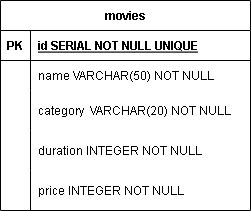

The diagram above was exported from draw.io. Its source (the exported page's mxGraphModel, read from the mxfile embedded in the PNG):
<mxGraphModel dx="1434" dy="750" grid="1" gridSize="10" guides="1" tooltips="1" connect="1" arrows="1" fold="1" page="1" pageScale="1" pageWidth="850" pageHeight="1100" math="0" shadow="0" extFonts="Permanent Marker^https://fonts.googleapis.com/css?family=Permanent+Marker">
  <root>
    <mxCell id="0" />
    <mxCell id="1" parent="0" />
    <mxCell id="C-vyLk0tnHw3VtMMgP7b-2" value="movies" style="shape=table;startSize=30;container=1;collapsible=1;childLayout=tableLayout;fixedRows=1;rowLines=0;fontStyle=1;align=center;resizeLast=1;" parent="1" vertex="1">
      <mxGeometry x="320" y="210" width="250" height="210" as="geometry" />
    </mxCell>
    <mxCell id="C-vyLk0tnHw3VtMMgP7b-3" value="" style="shape=partialRectangle;collapsible=0;dropTarget=0;pointerEvents=0;fillColor=none;points=[[0,0.5],[1,0.5]];portConstraint=eastwest;top=0;left=0;right=0;bottom=1;" parent="C-vyLk0tnHw3VtMMgP7b-2" vertex="1">
      <mxGeometry y="30" width="250" height="30" as="geometry" />
    </mxCell>
    <mxCell id="C-vyLk0tnHw3VtMMgP7b-4" value="PK" style="shape=partialRectangle;overflow=hidden;connectable=0;fillColor=none;top=0;left=0;bottom=0;right=0;fontStyle=1;" parent="C-vyLk0tnHw3VtMMgP7b-3" vertex="1">
      <mxGeometry width="30" height="30" as="geometry">
        <mxRectangle width="30" height="30" as="alternateBounds" />
      </mxGeometry>
    </mxCell>
    <mxCell id="C-vyLk0tnHw3VtMMgP7b-5" value="id SERIAL NOT NULL UNIQUE" style="shape=partialRectangle;overflow=hidden;connectable=0;fillColor=none;top=0;left=0;bottom=0;right=0;align=left;spacingLeft=6;fontStyle=5;" parent="C-vyLk0tnHw3VtMMgP7b-3" vertex="1">
      <mxGeometry x="30" width="220" height="30" as="geometry">
        <mxRectangle width="220" height="30" as="alternateBounds" />
      </mxGeometry>
    </mxCell>
    <mxCell id="C-vyLk0tnHw3VtMMgP7b-6" value="" style="shape=partialRectangle;collapsible=0;dropTarget=0;pointerEvents=0;fillColor=none;points=[[0,0.5],[1,0.5]];portConstraint=eastwest;top=0;left=0;right=0;bottom=0;" parent="C-vyLk0tnHw3VtMMgP7b-2" vertex="1">
      <mxGeometry y="60" width="250" height="30" as="geometry" />
    </mxCell>
    <mxCell id="C-vyLk0tnHw3VtMMgP7b-7" value="" style="shape=partialRectangle;overflow=hidden;connectable=0;fillColor=none;top=0;left=0;bottom=0;right=0;" parent="C-vyLk0tnHw3VtMMgP7b-6" vertex="1">
      <mxGeometry width="30" height="30" as="geometry">
        <mxRectangle width="30" height="30" as="alternateBounds" />
      </mxGeometry>
    </mxCell>
    <mxCell id="C-vyLk0tnHw3VtMMgP7b-8" value="name VARCHAR(50) NOT NULL" style="shape=partialRectangle;overflow=hidden;connectable=0;fillColor=none;top=0;left=0;bottom=0;right=0;align=left;spacingLeft=6;" parent="C-vyLk0tnHw3VtMMgP7b-6" vertex="1">
      <mxGeometry x="30" width="220" height="30" as="geometry">
        <mxRectangle width="220" height="30" as="alternateBounds" />
      </mxGeometry>
    </mxCell>
    <mxCell id="C-vyLk0tnHw3VtMMgP7b-9" value="" style="shape=partialRectangle;collapsible=0;dropTarget=0;pointerEvents=0;fillColor=none;points=[[0,0.5],[1,0.5]];portConstraint=eastwest;top=0;left=0;right=0;bottom=0;" parent="C-vyLk0tnHw3VtMMgP7b-2" vertex="1">
      <mxGeometry y="90" width="250" height="40" as="geometry" />
    </mxCell>
    <mxCell id="C-vyLk0tnHw3VtMMgP7b-10" value="" style="shape=partialRectangle;overflow=hidden;connectable=0;fillColor=none;top=0;left=0;bottom=0;right=0;" parent="C-vyLk0tnHw3VtMMgP7b-9" vertex="1">
      <mxGeometry width="30" height="40" as="geometry">
        <mxRectangle width="30" height="40" as="alternateBounds" />
      </mxGeometry>
    </mxCell>
    <mxCell id="C-vyLk0tnHw3VtMMgP7b-11" value="category  VARCHAR(20) NOT NULL" style="shape=partialRectangle;overflow=hidden;connectable=0;fillColor=none;top=0;left=0;bottom=0;right=0;align=left;spacingLeft=6;" parent="C-vyLk0tnHw3VtMMgP7b-9" vertex="1">
      <mxGeometry x="30" width="220" height="40" as="geometry">
        <mxRectangle width="220" height="40" as="alternateBounds" />
      </mxGeometry>
    </mxCell>
    <mxCell id="oE2kwNB8y8pRc4rJF-8n-11" value="" style="shape=partialRectangle;collapsible=0;dropTarget=0;pointerEvents=0;fillColor=none;points=[[0,0.5],[1,0.5]];portConstraint=eastwest;top=0;left=0;right=0;bottom=0;" vertex="1" parent="C-vyLk0tnHw3VtMMgP7b-2">
      <mxGeometry y="130" width="250" height="40" as="geometry" />
    </mxCell>
    <mxCell id="oE2kwNB8y8pRc4rJF-8n-12" value="" style="shape=partialRectangle;overflow=hidden;connectable=0;fillColor=none;top=0;left=0;bottom=0;right=0;" vertex="1" parent="oE2kwNB8y8pRc4rJF-8n-11">
      <mxGeometry width="30" height="40" as="geometry">
        <mxRectangle width="30" height="40" as="alternateBounds" />
      </mxGeometry>
    </mxCell>
    <mxCell id="oE2kwNB8y8pRc4rJF-8n-13" value="duration INTEGER NOT NULL" style="shape=partialRectangle;overflow=hidden;connectable=0;fillColor=none;top=0;left=0;bottom=0;right=0;align=left;spacingLeft=6;" vertex="1" parent="oE2kwNB8y8pRc4rJF-8n-11">
      <mxGeometry x="30" width="220" height="40" as="geometry">
        <mxRectangle width="220" height="40" as="alternateBounds" />
      </mxGeometry>
    </mxCell>
    <mxCell id="oE2kwNB8y8pRc4rJF-8n-14" value="" style="shape=partialRectangle;collapsible=0;dropTarget=0;pointerEvents=0;fillColor=none;points=[[0,0.5],[1,0.5]];portConstraint=eastwest;top=0;left=0;right=0;bottom=0;" vertex="1" parent="C-vyLk0tnHw3VtMMgP7b-2">
      <mxGeometry y="170" width="250" height="40" as="geometry" />
    </mxCell>
    <mxCell id="oE2kwNB8y8pRc4rJF-8n-15" value="" style="shape=partialRectangle;overflow=hidden;connectable=0;fillColor=none;top=0;left=0;bottom=0;right=0;" vertex="1" parent="oE2kwNB8y8pRc4rJF-8n-14">
      <mxGeometry width="30" height="40" as="geometry">
        <mxRectangle width="30" height="40" as="alternateBounds" />
      </mxGeometry>
    </mxCell>
    <mxCell id="oE2kwNB8y8pRc4rJF-8n-16" value="price INTEGER NOT NULL" style="shape=partialRectangle;overflow=hidden;connectable=0;fillColor=none;top=0;left=0;bottom=0;right=0;align=left;spacingLeft=6;" vertex="1" parent="oE2kwNB8y8pRc4rJF-8n-14">
      <mxGeometry x="30" width="220" height="40" as="geometry">
        <mxRectangle width="220" height="40" as="alternateBounds" />
      </mxGeometry>
    </mxCell>
  </root>
</mxGraphModel>